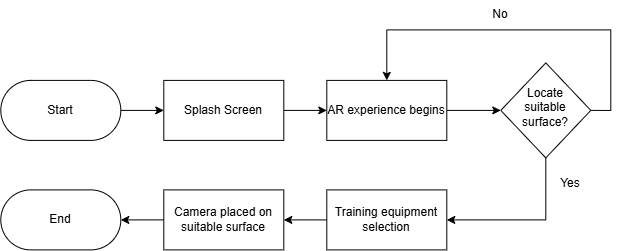

The diagram above was exported from draw.io. Its source (the exported page's mxGraphModel, read from the mxfile embedded in the PNG):
<mxGraphModel dx="1329" dy="482" grid="1" gridSize="10" guides="1" tooltips="1" connect="1" arrows="1" fold="1" page="0" pageScale="1" pageWidth="827" pageHeight="1169" math="0" shadow="0">
  <root>
    <mxCell id="0" />
    <mxCell id="1" parent="0" />
    <mxCell id="TbOaMlHVUKANddWVTZ0Q-40" edge="1" parent="1" source="TbOaMlHVUKANddWVTZ0Q-2" style="edgeStyle=orthogonalEdgeStyle;rounded=0;orthogonalLoop=1;jettySize=auto;html=1;exitX=1;exitY=0.5;exitDx=0;exitDy=0;" target="TbOaMlHVUKANddWVTZ0Q-39">
      <mxGeometry relative="1" as="geometry" />
    </mxCell>
    <mxCell id="TbOaMlHVUKANddWVTZ0Q-2" parent="1" style="rounded=1;whiteSpace=wrap;html=1;arcSize=50;labelBackgroundColor=none;strokeColor=default;perimeterSpacing=0;" value="Start" vertex="1">
      <mxGeometry height="60" width="120" x="-210" y="220.5" as="geometry" />
    </mxCell>
    <mxCell id="TbOaMlHVUKANddWVTZ0Q-53" edge="1" parent="1" source="TbOaMlHVUKANddWVTZ0Q-3" style="edgeStyle=orthogonalEdgeStyle;rounded=0;orthogonalLoop=1;jettySize=auto;html=1;exitX=0;exitY=0.5;exitDx=0;exitDy=0;entryX=1;entryY=0.5;entryDx=0;entryDy=0;" target="TbOaMlHVUKANddWVTZ0Q-52">
      <mxGeometry relative="1" as="geometry" />
    </mxCell>
    <mxCell id="TbOaMlHVUKANddWVTZ0Q-3" parent="1" style="rounded=0;whiteSpace=wrap;html=1;labelBackgroundColor=none;" value="Training equipment selection" vertex="1">
      <mxGeometry height="60" width="120" x="116" y="330" as="geometry" />
    </mxCell>
    <mxCell id="TbOaMlHVUKANddWVTZ0Q-45" edge="1" parent="1" source="TbOaMlHVUKANddWVTZ0Q-4" style="edgeStyle=orthogonalEdgeStyle;rounded=0;orthogonalLoop=1;jettySize=auto;html=1;exitX=1;exitY=0.5;exitDx=0;exitDy=0;entryX=0;entryY=0.5;entryDx=0;entryDy=0;" target="TbOaMlHVUKANddWVTZ0Q-18">
      <mxGeometry relative="1" as="geometry" />
    </mxCell>
    <mxCell id="TbOaMlHVUKANddWVTZ0Q-4" parent="1" style="rounded=0;whiteSpace=wrap;html=1;labelBackgroundColor=none;" value="AR experience begins" vertex="1">
      <mxGeometry height="60" width="120" x="116" y="220.5" as="geometry" />
    </mxCell>
    <mxCell id="TbOaMlHVUKANddWVTZ0Q-47" edge="1" parent="1" source="TbOaMlHVUKANddWVTZ0Q-18" style="edgeStyle=orthogonalEdgeStyle;rounded=0;orthogonalLoop=1;jettySize=auto;html=1;exitX=0.5;exitY=1;exitDx=0;exitDy=0;entryX=1;entryY=0.5;entryDx=0;entryDy=0;" target="TbOaMlHVUKANddWVTZ0Q-3">
      <mxGeometry relative="1" as="geometry" />
    </mxCell>
    <mxCell id="TbOaMlHVUKANddWVTZ0Q-48" edge="1" parent="1" source="TbOaMlHVUKANddWVTZ0Q-18" style="edgeStyle=orthogonalEdgeStyle;rounded=0;orthogonalLoop=1;jettySize=auto;html=1;exitX=1;exitY=0.5;exitDx=0;exitDy=0;entryX=0.5;entryY=0;entryDx=0;entryDy=0;" target="TbOaMlHVUKANddWVTZ0Q-4">
      <mxGeometry relative="1" as="geometry">
        <Array as="points">
          <mxPoint x="400" y="250.55" />
          <mxPoint x="400" y="170" />
          <mxPoint x="176" y="170" />
        </Array>
      </mxGeometry>
    </mxCell>
    <mxCell id="TbOaMlHVUKANddWVTZ0Q-18" parent="1" style="rhombus;whiteSpace=wrap;html=1;shapeInside=1;labelBackgroundColor=none;rounded=0;" value="Locate suitable surface?" vertex="1">
      <mxGeometry height="95" width="90" x="290" y="203" as="geometry" />
    </mxCell>
    <mxCell id="TbOaMlHVUKANddWVTZ0Q-37" parent="1" style="rounded=1;whiteSpace=wrap;html=1;arcSize=50;labelBackgroundColor=none;strokeColor=default;perimeterSpacing=0;" value="End" vertex="1">
      <mxGeometry height="60" width="120" x="-210" y="330" as="geometry" />
    </mxCell>
    <mxCell id="TbOaMlHVUKANddWVTZ0Q-44" edge="1" parent="1" source="TbOaMlHVUKANddWVTZ0Q-39" style="edgeStyle=orthogonalEdgeStyle;rounded=0;orthogonalLoop=1;jettySize=auto;html=1;exitX=1;exitY=0.5;exitDx=0;exitDy=0;entryX=0;entryY=0.5;entryDx=0;entryDy=0;" target="TbOaMlHVUKANddWVTZ0Q-4">
      <mxGeometry relative="1" as="geometry" />
    </mxCell>
    <mxCell id="TbOaMlHVUKANddWVTZ0Q-39" parent="1" style="rounded=0;whiteSpace=wrap;html=1;labelBackgroundColor=none;" value="Splash Screen" vertex="1">
      <mxGeometry height="60" width="120" x="-47" y="220.5" as="geometry" />
    </mxCell>
    <mxCell id="TbOaMlHVUKANddWVTZ0Q-49" parent="1" style="text;html=1;whiteSpace=wrap;strokeColor=none;fillColor=none;align=center;verticalAlign=middle;rounded=0;" value="No" vertex="1">
      <mxGeometry height="30" width="60" x="260" y="140" as="geometry" />
    </mxCell>
    <mxCell id="TbOaMlHVUKANddWVTZ0Q-51" parent="1" style="text;html=1;whiteSpace=wrap;strokeColor=none;fillColor=none;align=center;verticalAlign=middle;rounded=0;" value="Yes" vertex="1">
      <mxGeometry height="30" width="60" x="330" y="309" as="geometry" />
    </mxCell>
    <mxCell id="TbOaMlHVUKANddWVTZ0Q-54" edge="1" parent="1" source="TbOaMlHVUKANddWVTZ0Q-52" style="edgeStyle=orthogonalEdgeStyle;rounded=0;orthogonalLoop=1;jettySize=auto;html=1;exitX=0;exitY=0.5;exitDx=0;exitDy=0;entryX=1;entryY=0.5;entryDx=0;entryDy=0;" target="TbOaMlHVUKANddWVTZ0Q-37">
      <mxGeometry relative="1" as="geometry" />
    </mxCell>
    <mxCell id="TbOaMlHVUKANddWVTZ0Q-52" parent="1" style="rounded=0;whiteSpace=wrap;html=1;labelBackgroundColor=none;" value="Camera placed on suitable surface" vertex="1">
      <mxGeometry height="60" width="120" x="-47" y="330" as="geometry" />
    </mxCell>
  </root>
</mxGraphModel>